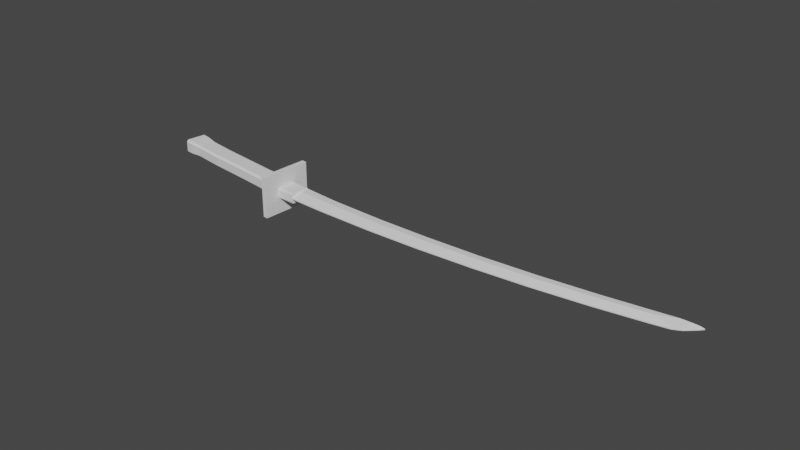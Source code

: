 # Source: katana.blend  (saved by Blender 3.5.10; exported with 4.5.12 LTS)
import bpy
from mathutils import Matrix  # noqa: F401  (used for matrix-valued properties, if any)

bpy.ops.wm.read_factory_settings(use_empty=True)
scene = bpy.context.scene
scene.name = 'Scene'

# ---- collections
col_collection = bpy.data.collections.new('Collection'); scene.collection.children.link(col_collection)

# ---- world
world_world = bpy.data.worlds.new('World'); scene.world = world_world
world_world.use_nodes = True; world_world.node_tree.nodes.clear()
_N = world_world.node_tree.nodes; _L = world_world.node_tree.links
n0 = _N.new('ShaderNodeOutputWorld'); n0.name = 'World Output'; n0.location = (300, 300)
n1 = _N.new('ShaderNodeBackground'); n1.name = 'Background'; n1.location = (10, 300)
n1.inputs[0].default_value = (0.05088, 0.05088, 0.05088, 1.0)
_L.new(n1.outputs[0], n0.inputs[0])
n0.is_active_output = True
world_world.color = (0.05088, 0.05088, 0.05088)
world_world.use_sun_shadow = False
world_world.sun_shadow_jitter_overblur = 0.0

# ---- meshes
me_cube_001 = bpy.data.meshes.new('Cube.001')
me_cube_001.from_pydata([(12.79, -1.02, -1.318), (12.79, -1.02, 1.318), (12.48, 1.926, -1.318), (12.48, 1.926, 1.318), (12.99, -2.124, -2.276), (12.99, -2.124, 2.276), (12.46, 2.963, -2.276), (12.46, 2.963, 2.276), (13.53, -2.077, -2.276), (13.53, -2.077, 2.276), (13.0, 3.01, -2.276), (13.0, 3.01, 2.276), (15.19, 1.65, 0.4122), (15.19, 1.65, -0.4122), (15.35, -0.3267, 0.05244), (15.35, -0.3267, -0.05244), (19.29, 1.916, 0.4122), (19.29, 1.916, -0.4122), (19.45, 0.09324, 0.05244), (19.45, 0.09324, -0.05244), (25.61, 2.621, 0.4122), (25.61, 2.621, -0.4122), (25.76, 0.9112, 0.05244), (25.76, 0.9112, -0.05244), (31.29, 3.44, 0.4122), (31.29, 3.44, -0.4122), (31.47, 1.827, 0.05244), (31.47, 1.827, -0.05244), (37.44, 4.504, 0.4122), (37.44, 4.504, -0.4122), (37.62, 2.991, 0.05244), (37.62, 2.991, -0.05244), (43.25, 5.71, 0.4122), (43.25, 5.71, -0.4122), (43.42, 4.25, 0.05244), (43.42, 4.25, -0.05244), (48.9, 7.048, 0.4122), (48.9, 7.048, -0.4122), (49.03, 5.652, 0.05244), (49.03, 5.652, -0.05244), (54.05, 8.408, 0.4122), (54.05, 8.408, -0.4122), (54.17, 7.101, 0.05244), (54.17, 7.101, -0.05244), (55.83, 8.96, 0.3654), (55.83, 8.96, -0.3654), (55.95, 7.652, 0.05244), (55.95, 7.652, -0.05244), (56.68, 9.188, 0.2914), (56.68, 9.188, -0.2914), (56.76, 8.175, 0.05244), (56.76, 8.175, -0.05244), (57.43, 9.401, 0.1915), (57.43, 9.401, -0.1915), (57.52, 9.034, 0.05244), (57.52, 9.034, -0.05244), (57.86, 9.511, 0.05244), (57.86, 9.511, -0.05244), (15.25, 0.7957, -0.4122), (19.35, 1.139, -0.4122), (25.67, 1.9, -0.4122), (31.35, 2.768, -0.4122), (37.51, 3.881, -0.4122), (43.31, 5.114, -0.4122), (48.94, 6.484, -0.4122), (54.09, 7.889, -0.4122), (15.25, 0.7957, 0.4122), (19.35, 1.139, 0.4122), (25.67, 1.9, 0.4122), (31.35, 2.768, 0.4122), (37.51, 3.881, 0.4122), (43.31, 5.114, 0.4122), (48.94, 6.484, 0.4122), (54.09, 7.889, 0.4122), (13.35, -0.3729, -0.5919), (13.37, -0.5415, -0.4224), (13.38, -0.6555, -0.7169), (13.37, -0.4937, -0.5438), (13.37, -0.5415, 0.4224), (13.35, -0.3729, 0.5919), (13.38, -0.6555, 0.7169), (13.37, -0.4937, 0.5438), (13.16, 1.474, -0.4224), (13.18, 1.305, -0.5919), (13.15, 1.588, -0.7169), (13.17, 1.426, -0.5438), (13.18, 1.305, 0.5919), (13.16, 1.474, 0.4224), (13.15, 1.588, 0.7169), (13.17, 1.426, 0.5438), (15.35, -0.3267, -0.4224), (15.34, -0.1576, -0.5919), (15.35, -0.3267, -0.4224), (15.35, -0.2787, -0.5438), (15.34, -0.1576, 0.5919), (15.35, -0.3267, 0.4224), (15.35, -0.3267, 0.4224), (15.35, -0.2787, 0.5438), (15.2, 1.481, -0.5919), (15.19, 1.65, -0.4224), (15.19, 1.65, -0.4224), (15.19, 1.602, -0.5438), (15.19, 1.65, 0.4224), (15.2, 1.481, 0.5919), (15.19, 1.65, 0.4224), (15.19, 1.602, 0.5438), (-0.1249, -0.6421, -0.6858), (0.2848, -0.6421, -0.6858), (0.2848, -0.847, -0.4809), (-0.1249, -0.847, -0.4809), (-0.1249, -0.847, 0.4809), (0.2848, -0.847, 0.4809), (0.2848, -0.6421, 0.6858), (-0.1249, -0.6421, 0.6858), (-0.1249, 0.9482, -0.6858), (-0.1249, 1.153, -0.4809), (0.2848, 1.153, -0.4809), (0.2848, 0.9482, -0.6858), (-0.1249, 0.9482, 0.6858), (0.2848, 0.9482, 0.6858), (0.2848, 1.153, 0.4809), (-0.1249, 1.153, 0.4809), (2.285, -0.6345, -0.6858), (2.285, -0.8395, -0.4809), (1.875, -0.847, -0.4809), (1.875, -0.6421, -0.6858), (2.285, -0.6345, 0.6858), (1.875, -0.6421, 0.6858), (1.875, -0.847, 0.4809), (2.285, -0.8395, 0.4809), (1.875, 0.9482, -0.6858), (1.875, 1.153, -0.4809), (2.285, 1.159, -0.4809), (2.285, 0.9541, -0.6858), (1.875, 0.9482, 0.6858), (2.285, 0.9541, 0.6858), (2.285, 1.159, 0.4809), (1.875, 1.153, 0.4809), (-1.457, -0.6611, -0.6995), (-1.048, -0.6421, -0.6858), (-1.048, -0.847, -0.4809), (-1.456, -0.8668, -0.4941), (-1.456, -0.8668, 0.4941), (-1.048, -0.847, 0.4809), (-1.048, -0.6421, 0.6858), (-1.457, -0.6611, 0.6995), (-1.457, 0.9672, -0.6995), (-1.456, 1.173, -0.4941), (-1.048, 1.153, -0.4809), (-1.048, 0.9482, -0.6858), (-1.457, 0.9672, 0.6995), (-1.048, 0.9482, 0.6858), (-1.048, 1.153, 0.4809), (-1.456, 1.173, 0.4941), (-2.886, -0.7814, -0.7813), (-2.477, -0.7605, -0.7676), (-2.477, -0.9664, -0.5624), (-2.886, -0.9863, -0.5765), (-2.886, -0.9863, 0.5765), (-2.477, -0.9664, 0.5624), (-2.477, -0.7605, 0.7676), (-2.886, -0.7814, 0.7813), (-2.886, 1.087, -0.7813), (-2.886, 1.292, -0.5765), (-2.477, 1.272, -0.5624), (-2.477, 1.067, -0.7676), (-2.886, 1.087, 0.7813), (-2.477, 1.067, 0.7676), (-2.477, 1.272, 0.5624), (-2.886, 1.292, 0.5765), (-3.526, -0.7814, -0.7813), (-3.526, -0.9863, -0.5765), (-3.731, -0.7814, -0.5765), (-3.526, -0.9863, 0.5765), (-3.526, -0.7814, 0.7813), (-3.731, -0.7814, 0.5765), (-3.526, 1.087, -0.7813), (-3.731, 1.087, -0.5765), (-3.526, 1.292, -0.5765), (-3.526, 1.087, 0.7813), (-3.526, 1.292, 0.5765), (-3.731, 1.087, 0.5765), (5.402, -0.522, -0.6858), (5.402, -0.7269, -0.4809), (4.992, -0.7404, -0.4809), (4.993, -0.5354, -0.6858), (5.402, -0.522, 0.6858), (4.993, -0.5354, 0.6858), (4.992, -0.7404, 0.4809), (5.402, -0.7269, 0.4809), (5.406, 1.251, -0.4809), (5.406, 1.046, -0.6858), (4.996, 1.034, -0.6858), (4.996, 1.239, -0.4809), (5.406, 1.251, 0.4809), (4.996, 1.239, 0.4809), (4.996, 1.034, 0.6858), (5.406, 1.046, 0.6858), (9.63, -0.4066, -0.6858), (9.63, -0.6114, -0.4809), (9.22, -0.6156, -0.4809), (9.221, -0.4107, -0.6858), (9.63, -0.4066, 0.6858), (9.221, -0.4107, 0.6858), (9.22, -0.6156, 0.4809), (9.63, -0.6114, 0.4809), (9.633, 1.384, -0.4809), (9.633, 1.178, -0.6858), (9.224, 1.157, -0.6858), (9.224, 1.362, -0.4809), (9.633, 1.384, 0.4809), (9.224, 1.362, 0.4809), (9.224, 1.157, 0.6858), (9.633, 1.178, 0.6858), (12.69, -0.7701, -0.9262), (12.44, -0.6359, -0.4809), (12.41, -0.4308, -0.6858), (12.41, -0.4308, 0.6858), (12.44, -0.6359, 0.4809), (12.69, -0.7701, 0.9262), (12.42, 1.736, -0.9262), (12.22, 1.378, -0.6858), (12.2, 1.582, -0.4809), (12.2, 1.582, 0.4809), (12.22, 1.378, 0.6858), (12.42, 1.736, 0.9262)], [], [(122, 133, 192, 185), (121, 115, 148, 152), (129, 123, 184, 188), (113, 118, 151, 144), (109, 110, 143, 140), (116, 120, 137, 131), (153, 147, 164, 168), (124, 128, 111, 108), (134, 119, 112, 127), (117, 130, 125, 107), (172, 175, 181, 177), (141, 142, 159, 156), (162, 154, 170, 176), (145, 150, 167, 160), (182, 191, 208, 201), (161, 166, 179, 174), (169, 163, 178, 180), (157, 158, 173, 171), (197, 186, 203, 212), (132, 136, 195, 193), (146, 138, 155, 165), (135, 126, 187, 196), (206, 210, 223, 222), (189, 183, 200, 204), (190, 194, 211, 209), (198, 207, 221, 216), (225, 219, 1, 3), (214, 220, 2, 0), (213, 202, 217, 224), (205, 199, 215, 218), (219, 214, 0, 1), (220, 225, 3, 2), (3, 1, 5, 7), (5, 4, 8, 9), (2, 3, 7, 6), (1, 0, 4, 5), (0, 2, 6, 4), (82, 87, 102, 99), (4, 6, 10, 8), (7, 5, 9, 11), (6, 7, 11, 10), (11, 9, 80, 79, 86, 88), (92, 91, 98, 100, 13, 58, 15), (8, 10, 84, 83, 74, 76), (78, 75, 90, 95), (100, 99, 102, 104, 12, 13), (10, 11, 88, 87, 82, 84), (86, 79, 94, 103), (9, 8, 76, 75, 78, 80), (19, 15, 58, 59), (96, 95, 90, 92, 15, 14), (104, 103, 94, 96, 14, 66, 12), (66, 14, 18, 67), (13, 12, 16, 17), (14, 15, 19, 18), (67, 18, 22, 68), (17, 16, 20, 21), (18, 19, 23, 22), (17, 21, 60, 59), (21, 20, 24, 25), (22, 23, 27, 26), (61, 27, 23, 60), (68, 22, 26, 69), (63, 35, 31, 62), (69, 26, 30, 70), (25, 24, 28, 29), (26, 27, 31, 30), (29, 28, 32, 33), (30, 31, 35, 34), (64, 39, 35, 63), (70, 30, 34, 71), (34, 35, 39, 38), (65, 43, 39, 64), (71, 34, 38, 72), (33, 32, 36, 37), (36, 72, 73, 40), (72, 38, 42, 73), (37, 36, 40, 41), (38, 39, 43, 42), (41, 40, 44, 45), (42, 43, 47, 46), (43, 65, 41, 45, 47), (40, 73, 42, 46, 44), (47, 45, 49, 51), (44, 46, 50, 48), (45, 44, 48, 49), (46, 47, 51, 50), (51, 49, 53, 55), (48, 50, 54, 52), (49, 48, 52, 53), (50, 51, 55, 54), (55, 53, 57), (52, 54, 56), (53, 52, 56, 57), (54, 55, 57, 56), (13, 17, 59, 58), (41, 65, 64, 37), (28, 70, 71, 32), (32, 71, 72, 36), (37, 64, 63, 33), (20, 68, 69, 24), (24, 69, 70, 28), (29, 33, 63, 62), (12, 66, 67, 16), (16, 67, 68, 20), (29, 62, 61, 25), (62, 31, 27, 61), (23, 19, 59, 60), (21, 25, 61, 60), (74, 77, 76), (77, 75, 76), (78, 81, 80), (81, 79, 80), (82, 85, 84), (85, 83, 84), (86, 89, 88), (89, 87, 88), (90, 93, 92), (93, 91, 92), (94, 97, 96), (97, 95, 96), (98, 101, 100), (101, 99, 100), (102, 105, 104), (105, 103, 104), (78, 95, 97, 81), (81, 97, 94, 79), (102, 87, 89, 105), (105, 89, 86, 103), (98, 83, 85, 101), (101, 85, 82, 99), (74, 91, 93, 77), (77, 93, 90, 75), (74, 83, 98, 91), (106, 107, 108, 109), (110, 111, 112, 113), (114, 115, 116, 117), (118, 119, 120, 121), (122, 123, 124, 125), (126, 127, 128, 129), (130, 131, 132, 133), (134, 135, 136, 137), (138, 139, 140, 141), (142, 143, 144, 145), (146, 147, 148, 149), (150, 151, 152, 153), (154, 155, 156, 157), (158, 159, 160, 161), (162, 163, 164, 165), (166, 167, 168, 169), (170, 171, 172), (173, 174, 175), (176, 177, 178), (179, 180, 181), (182, 183, 184, 185), (186, 187, 188, 189), (190, 191, 192, 193), (194, 195, 196, 197), (198, 199, 200, 201), (202, 203, 204, 205), (206, 207, 208, 209), (210, 211, 212, 213), (214, 215, 216), (217, 218, 219), (220, 221, 222), (223, 224, 225), (117, 107, 106, 114), (108, 111, 110, 109), (112, 119, 118, 113), (120, 116, 115, 121), (130, 117, 116, 131), (119, 134, 137, 120), (136, 132, 131, 137), (125, 130, 133, 122), (134, 127, 126, 135), (128, 124, 123, 129), (107, 125, 124, 108), (127, 112, 111, 128), (149, 139, 138, 146), (140, 143, 142, 141), (144, 151, 150, 145), (152, 148, 147, 153), (114, 149, 148, 115), (151, 118, 121, 152), (113, 144, 143, 110), (139, 106, 109, 140), (165, 155, 154, 162), (156, 159, 158, 157), (160, 167, 166, 161), (168, 164, 163, 169), (153, 168, 167, 150), (159, 142, 145, 160), (141, 156, 155, 138), (164, 147, 146, 165), (176, 170, 172, 177), (171, 173, 175, 172), (174, 179, 181, 175), (180, 178, 177, 181), (162, 176, 178, 163), (179, 166, 169, 180), (161, 174, 173, 158), (170, 154, 157, 171), (194, 190, 193, 195), (185, 192, 191, 182), (196, 187, 186, 197), (188, 184, 183, 189), (132, 193, 192, 133), (184, 123, 122, 185), (129, 188, 187, 126), (195, 136, 135, 196), (210, 206, 209, 211), (201, 208, 207, 198), (212, 203, 202, 213), (204, 200, 199, 205), (182, 201, 200, 183), (203, 186, 189, 204), (190, 209, 208, 191), (211, 194, 197, 212), (225, 220, 222, 223), (216, 221, 220, 214), (224, 217, 219, 225), (218, 215, 214, 219), (205, 218, 217, 202), (223, 210, 213, 224), (221, 207, 206, 222), (198, 216, 215, 199), (114, 106, 139, 149)])
_uv = me_cube_001.uv_layers.new(name='UVMap')
_uv.uv.foreach_set('vector', [0.1657, 0.1393, 0.2004, 0.1403, 0.2012, 0.2022, 0.1669, 0.2012, 0.3378, 0.08422, 0.3166, 0.08422, 0.3169, 0.06317, 0.3382, 0.06317, 0.2932, 0.2395, 0.2721, 0.2392, 0.2721, 0.1773, 0.2933, 0.1776, 0.2123, 0.2885, 0.2471, 0.2879, 0.2475, 0.309, 0.2127, 0.3096, 0.2725, 0.2942, 0.2936, 0.2945, 0.2938, 0.3155, 0.2727, 0.3152, 0.3164, 0.09356, 0.3376, 0.09356, 0.337, 0.1298, 0.3157, 0.1298, 0.3388, 0.05388, 0.3169, 0.05388, 0.3164, 0.03075, 0.3413, 0.03075, 0.2721, 0.2486, 0.2932, 0.2489, 0.2935, 0.2851, 0.2724, 0.2849, 0.2462, 0.2422, 0.2469, 0.2785, 0.2121, 0.2792, 0.2114, 0.2428, 0.201, 0.09457, 0.2004, 0.1309, 0.1657, 0.1299, 0.1663, 0.09359, 0.3683, 0.3487, 0.3947, 0.3487, 0.3947, 0.3913, 0.3683, 0.3913, 0.2723, 0.3246, 0.294, 0.3249, 0.2951, 0.3483, 0.2704, 0.348, 0.2059, 0.02216, 0.165, 0.02101, 0.1652, 0.006391, 0.2061, 0.007548, 0.2124, 0.319, 0.248, 0.3183, 0.2502, 0.3416, 0.2102, 0.3424, 0.167, 0.2106, 0.2013, 0.2116, 0.2023, 0.2989, 0.1681, 0.2978, 0.2098, 0.3517, 0.2508, 0.351, 0.2511, 0.3656, 0.2101, 0.3663, 0.3419, 0.02146, 0.3164, 0.02146, 0.3166, 0.006868, 0.3421, 0.006868, 0.2701, 0.3574, 0.2954, 0.3577, 0.2955, 0.3723, 0.2702, 0.3719, 0.2468, 0.1615, 0.2125, 0.1621, 0.2132, 0.07482, 0.2476, 0.07413, 0.3156, 0.1392, 0.3369, 0.1392, 0.3362, 0.2012, 0.315, 0.2012, 0.2022, 0.05479, 0.1666, 0.05378, 0.1652, 0.03038, 0.2052, 0.03151, 0.2462, 0.2328, 0.2114, 0.2334, 0.2124, 0.1715, 0.2467, 0.1708, 0.314, 0.3071, 0.3352, 0.3071, 0.3353, 0.366, 0.3141, 0.366, 0.2933, 0.1682, 0.2721, 0.168, 0.2721, 0.08074, 0.2932, 0.081, 0.3149, 0.2105, 0.3361, 0.2105, 0.3352, 0.2978, 0.314, 0.2978, 0.168, 0.3072, 0.2027, 0.3082, 0.2061, 0.3675, 0.1665, 0.3707, 0.3945, 0.1504, 0.3945, 0.208, 0.3855, 0.2139, 0.3855, 0.1462, 0.4368, 0.208, 0.4369, 0.1504, 0.4458, 0.1462, 0.4458, 0.2139, 0.2478, 0.06476, 0.2131, 0.06545, 0.2114, 0.001872, 0.2511, 0.005505, 0.2932, 0.07166, 0.272, 0.07139, 0.2713, 0.007476, 0.2924, 0.007739, 0.3945, 0.208, 0.4368, 0.208, 0.4458, 0.2139, 0.3855, 0.2139, 0.4369, 0.1504, 0.3945, 0.1504, 0.3855, 0.1462, 0.4458, 0.1462, 0.3855, 0.1462, 0.3855, 0.2139, 0.3636, 0.2395, 0.3636, 0.1226, 0.4581, 0.3934, 0.4581, 0.2934, 0.4706, 0.2935, 0.4706, 0.3934, 0.4458, 0.1462, 0.3855, 0.1462, 0.3636, 0.1226, 0.4677, 0.1226, 0.3855, 0.2139, 0.4458, 0.2139, 0.4677, 0.2395, 0.3636, 0.2395, 0.4458, 0.2139, 0.4458, 0.1462, 0.4677, 0.1226, 0.4677, 0.2395, 0.2128, 0.374, 0.2315, 0.3741, 0.2315, 0.4206, 0.2128, 0.4205, 0.4257, 0.4052, 0.4257, 0.2934, 0.4382, 0.2936, 0.4382, 0.4054, 0.422, 0.2934, 0.422, 0.4056, 0.4096, 0.4059, 0.4096, 0.2938, 0.4419, 0.394, 0.4419, 0.2935, 0.4544, 0.2934, 0.4544, 0.394, 0.3636, 0.1188, 0.3636, 0.001872, 0.3993, 0.03456, 0.4021, 0.04105, 0.4021, 0.07963, 0.3993, 0.08612, 0.2407, 0.4186, 0.2376, 0.4141, 0.2443, 0.3771, 0.2488, 0.374, 0.249, 0.374, 0.2456, 0.3933, 0.249, 0.4201, 0.4677, 0.001872, 0.4677, 0.1188, 0.4321, 0.08612, 0.4292, 0.07963, 0.4292, 0.04105, 0.4321, 0.03456, 0.1801, 0.4205, 0.1615, 0.4207, 0.1615, 0.3752, 0.1801, 0.375, 0.2057, 0.3807, 0.2057, 0.3807, 0.2057, 0.375, 0.2057, 0.375, 0.2057, 0.3751, 0.2057, 0.3806, 0.4677, 0.1188, 0.3636, 0.1188, 0.3993, 0.08612, 0.406, 0.0835, 0.4253, 0.0835, 0.4321, 0.08612, 0.3666, 0.2433, 0.4036, 0.2441, 0.4029, 0.2897, 0.3668, 0.2897, 0.3636, 0.001872, 0.4677, 0.001872, 0.4321, 0.03456, 0.4253, 0.03718, 0.406, 0.03718, 0.3993, 0.03456, 0.01159, 0.09586, 0.01859, 0.001872, 0.04555, 0.00412, 0.03689, 0.09781, 0.202, 0.375, 0.202, 0.375, 0.202, 0.3937, 0.202, 0.3937, 0.202, 0.3855, 0.202, 0.3832, 0.198, 0.4211, 0.1935, 0.418, 0.1868, 0.381, 0.1899, 0.3765, 0.1982, 0.375, 0.1947, 0.4018, 0.1982, 0.4211, 0.1087, 0.9948, 0.08634, 0.9963, 0.07888, 0.9024, 0.09956, 0.9012, 0.1372, 0.001872, 0.1554, 0.002364, 0.1528, 0.09631, 0.1346, 0.09581, 0.3599, 0.9613, 0.3576, 0.9614, 0.3549, 0.8672, 0.3573, 0.8671, 0.09956, 0.9012, 0.07888, 0.9024, 0.0711, 0.7572, 0.09053, 0.756, 0.1346, 0.09581, 0.1528, 0.09631, 0.1504, 0.2417, 0.1322, 0.2412, 0.3573, 0.8671, 0.3549, 0.8672, 0.3519, 0.7219, 0.3543, 0.7218, 0.05383, 0.09962, 0.04424, 0.2448, 0.02855, 0.2431, 0.03689, 0.09781, 0.1322, 0.2412, 0.1504, 0.2417, 0.1494, 0.3723, 0.1312, 0.3718, 0.3543, 0.7218, 0.3519, 0.7219, 0.3503, 0.5902, 0.3526, 0.5901, 0.02496, 0.3746, 0.001872, 0.3733, 0.004487, 0.2412, 0.02855, 0.2431, 0.09053, 0.756, 0.0711, 0.7572, 0.06788, 0.6253, 0.08633, 0.6247, 0.02867, 0.6531, 0.00723, 0.652, 0.002831, 0.5165, 0.02485, 0.5175, 0.08633, 0.6247, 0.06788, 0.6253, 0.0682, 0.4823, 0.08558, 0.482, 0.1312, 0.3718, 0.1494, 0.3723, 0.1493, 0.5144, 0.1311, 0.5139, 0.3526, 0.5901, 0.3503, 0.5902, 0.3497, 0.4478, 0.352, 0.4478, 0.1311, 0.5139, 0.1493, 0.5144, 0.1504, 0.6488, 0.1322, 0.6483, 0.352, 0.4478, 0.3497, 0.4478, 0.3502, 0.3134, 0.3525, 0.3133, 0.0361, 0.7853, 0.01542, 0.784, 0.00723, 0.652, 0.02867, 0.6531, 0.08558, 0.482, 0.0682, 0.4823, 0.07201, 0.347, 0.08881, 0.3467, 0.3525, 0.3133, 0.3502, 0.3134, 0.3517, 0.1828, 0.354, 0.1827, 0.04618, 0.9067, 0.0265, 0.9053, 0.01542, 0.784, 0.0361, 0.7853, 0.08881, 0.3467, 0.07201, 0.347, 0.07964, 0.2153, 0.09568, 0.2147, 0.1322, 0.6483, 0.1504, 0.6488, 0.1524, 0.7799, 0.1342, 0.7794, 0.108, 0.2136, 0.09568, 0.2147, 0.1053, 0.09352, 0.1166, 0.09231, 0.09568, 0.2147, 0.07964, 0.2153, 0.09023, 0.09427, 0.1053, 0.09352, 0.1342, 0.7794, 0.1524, 0.7799, 0.1551, 0.8998, 0.1368, 0.8993, 0.354, 0.1827, 0.3517, 0.1828, 0.3542, 0.06314, 0.3565, 0.06306, 0.1368, 0.8993, 0.1551, 0.8998, 0.1554, 0.9413, 0.1393, 0.9408, 0.3565, 0.06306, 0.3542, 0.06314, 0.3554, 0.02152, 0.3577, 0.02144, 0.0265, 0.9053, 0.04618, 0.9067, 0.05748, 0.908, 0.06206, 0.9503, 0.03139, 0.9476, 0.1166, 0.09231, 0.1053, 0.09352, 0.09023, 0.09427, 0.09496, 0.05208, 0.1216, 0.05007, 0.03139, 0.9476, 0.06206, 0.9503, 0.06314, 0.9703, 0.03944, 0.968, 0.1216, 0.05007, 0.09496, 0.05208, 0.1029, 0.03176, 0.1236, 0.03002, 0.1393, 0.9408, 0.1554, 0.9413, 0.1542, 0.9609, 0.1414, 0.9606, 0.3577, 0.02144, 0.3554, 0.02152, 0.3576, 0.001953, 0.3599, 0.001872, 0.03944, 0.968, 0.06314, 0.9703, 0.06413, 0.988, 0.05495, 0.9885, 0.1236, 0.03002, 0.1029, 0.03176, 0.1184, 0.01145, 0.1258, 0.01222, 0.1414, 0.9606, 0.1542, 0.9609, 0.1525, 0.9783, 0.144, 0.9781, 0.2552, 0.4022, 0.2528, 0.4022, 0.2528, 0.3842, 0.2552, 0.3842, 0.05495, 0.9885, 0.06413, 0.988, 0.06385, 0.9981, 0.1258, 0.01222, 0.1184, 0.01145, 0.1273, 0.001872, 0.144, 0.9781, 0.1525, 0.9783, 0.1496, 0.9883, 0.1473, 0.9882, 0.2552, 0.3842, 0.2528, 0.3842, 0.2528, 0.374, 0.2552, 0.374, 0.06413, 0.006232, 0.05383, 0.09962, 0.03689, 0.09781, 0.04555, 0.00412, 0.05748, 0.908, 0.04618, 0.9067, 0.0361, 0.7853, 0.0484, 0.7865, 0.09928, 0.4811, 0.08558, 0.482, 0.08881, 0.3467, 0.1019, 0.3458, 0.1019, 0.3458, 0.08881, 0.3467, 0.09568, 0.2147, 0.108, 0.2136, 0.0484, 0.7865, 0.0361, 0.7853, 0.02867, 0.6531, 0.04173, 0.654, 0.1063, 0.7544, 0.09053, 0.756, 0.08633, 0.6247, 0.1011, 0.6237, 0.1011, 0.6237, 0.08633, 0.6247, 0.08558, 0.482, 0.09928, 0.4811, 0.03849, 0.5185, 0.04173, 0.654, 0.02867, 0.6531, 0.02485, 0.5175, 0.1273, 0.9928, 0.1087, 0.9948, 0.09956, 0.9012, 0.1166, 0.8995, 0.1166, 0.8995, 0.09956, 0.9012, 0.09053, 0.756, 0.1063, 0.7544, 0.03849, 0.5185, 0.02485, 0.5175, 0.02496, 0.3746, 0.03968, 0.3757, 0.02485, 0.5175, 0.002831, 0.5165, 0.001872, 0.3733, 0.02496, 0.3746, 0.004487, 0.2412, 0.01159, 0.09586, 0.03689, 0.09781, 0.02855, 0.2431, 0.04424, 0.2448, 0.03968, 0.3757, 0.02496, 0.3746, 0.02855, 0.2431, 0.4292, 0.04105, 0.4281, 0.03828, 0.4321, 0.03456, 0.4281, 0.03828, 0.4253, 0.03718, 0.4321, 0.03456, 0.406, 0.03718, 0.4032, 0.03828, 0.3993, 0.03456, 0.4032, 0.03828, 0.4021, 0.04105, 0.3993, 0.03456, 0.4253, 0.0835, 0.4281, 0.0824, 0.4321, 0.08612, 0.4281, 0.0824, 0.4292, 0.07963, 0.4321, 0.08612, 0.4021, 0.07963, 0.4032, 0.0824, 0.3993, 0.08612, 0.4032, 0.0824, 0.406, 0.0835, 0.3993, 0.08612, 0.2407, 0.4186, 0.2382, 0.417, 0.2407, 0.4186, 0.2382, 0.417, 0.2376, 0.4141, 0.2407, 0.4186, 0.1868, 0.381, 0.1874, 0.3781, 0.1899, 0.3765, 0.1874, 0.3781, 0.1899, 0.3765, 0.1899, 0.3765, 0.2443, 0.3771, 0.2459, 0.3746, 0.2488, 0.374, 0.3051, 0.3751, 0.3051, 0.3751, 0.3051, 0.3751, 0.3088, 0.3751, 0.3088, 0.3751, 0.3088, 0.3751, 0.1951, 0.4206, 0.1935, 0.418, 0.198, 0.4211, 0.1801, 0.4205, 0.1801, 0.375, 0.183, 0.375, 0.183, 0.4205, 0.406, 0.2442, 0.4052, 0.2897, 0.4029, 0.2897, 0.4036, 0.2441, 0.2315, 0.4206, 0.2315, 0.3741, 0.2339, 0.3741, 0.2339, 0.4206, 0.3638, 0.2897, 0.3636, 0.2432, 0.3666, 0.2433, 0.3668, 0.2897, 0.4035, 0.3399, 0.4035, 0.2935, 0.4058, 0.2934, 0.4058, 0.3399, 0.2098, 0.4205, 0.2098, 0.374, 0.2128, 0.374, 0.2128, 0.4205, 0.3666, 0.294, 0.3676, 0.3395, 0.3646, 0.3395, 0.3636, 0.294, 0.1592, 0.4207, 0.1592, 0.3752, 0.1615, 0.3752, 0.1615, 0.4207, 0.3666, 0.294, 0.4035, 0.2935, 0.4035, 0.3399, 0.3676, 0.3395, 0.1664, 0.08423, 0.1663, 0.09359, 0.1604, 0.09362, 0.1606, 0.08426, 0.2936, 0.2945, 0.2935, 0.2851, 0.2993, 0.2848, 0.2994, 0.2942, 0.3108, 0.08389, 0.3166, 0.08422, 0.3164, 0.09356, 0.3107, 0.09324, 0.2471, 0.2879, 0.2469, 0.2785, 0.2528, 0.2784, 0.2529, 0.2878, 0.1657, 0.1393, 0.1598, 0.1393, 0.1598, 0.1299, 0.1657, 0.1299, 0.299, 0.2392, 0.299, 0.2486, 0.2932, 0.2489, 0.2932, 0.2395, 0.31, 0.1295, 0.3157, 0.1298, 0.3156, 0.1392, 0.3099, 0.1389, 0.2462, 0.2422, 0.2462, 0.2328, 0.252, 0.2327, 0.2521, 0.2421, 0.1666, 0.05378, 0.1667, 0.06315, 0.1609, 0.06319, 0.1607, 0.05383, 0.294, 0.3249, 0.2938, 0.3155, 0.2996, 0.3152, 0.2999, 0.3246, 0.3112, 0.05354, 0.3169, 0.05388, 0.3169, 0.06317, 0.3112, 0.06285, 0.248, 0.3183, 0.2475, 0.309, 0.2534, 0.3089, 0.2539, 0.3182, 0.165, 0.02101, 0.1652, 0.03038, 0.1593, 0.0304, 0.1592, 0.02104, 0.2954, 0.3577, 0.2951, 0.3483, 0.3009, 0.348, 0.3012, 0.3574, 0.3107, 0.02114, 0.3164, 0.02146, 0.3164, 0.03075, 0.3107, 0.03044, 0.2508, 0.351, 0.2502, 0.3416, 0.2561, 0.3415, 0.2566, 0.3509, 0.1652, 0.006391, 0.1594, 0.006424, 0.1639, 0.001872, 0.2955, 0.3723, 0.3013, 0.372, 0.2968, 0.3766, 0.3109, 0.006545, 0.3155, 0.001872, 0.3166, 0.006868, 0.2511, 0.3656, 0.2569, 0.3655, 0.2525, 0.3702, 0.167, 0.2106, 0.1612, 0.2106, 0.161, 0.2012, 0.1669, 0.2012, 0.2991, 0.168, 0.2991, 0.1773, 0.2933, 0.1776, 0.2933, 0.1682, 0.3149, 0.2105, 0.3092, 0.2102, 0.3093, 0.2008, 0.315, 0.2012, 0.2526, 0.1613, 0.2526, 0.1707, 0.2467, 0.1708, 0.2468, 0.1615, 0.168, 0.3072, 0.1622, 0.3072, 0.1622, 0.2979, 0.1681, 0.2978, 0.299, 0.07136, 0.299, 0.08071, 0.2932, 0.081, 0.2932, 0.07166, 0.314, 0.3071, 0.3082, 0.3068, 0.3083, 0.2974, 0.314, 0.2978, 0.2537, 0.06464, 0.2534, 0.07399, 0.2476, 0.07413, 0.2478, 0.06476, 0.4368, 0.208, 0.4267, 0.2045, 0.4314, 0.1998, 0.4, 0.1998, 0.4047, 0.2045, 0.3945, 0.208, 0.4369, 0.1504, 0.4314, 0.1582, 0.4267, 0.1535, 0.4047, 0.1535, 0.4, 0.1582, 0.3945, 0.1504, 0.201, 0.09457, 0.1663, 0.09359, 0.1664, 0.08423, 0.2012, 0.08522, 0.2724, 0.2849, 0.2935, 0.2851, 0.2936, 0.2945, 0.2725, 0.2942, 0.2121, 0.2792, 0.2469, 0.2785, 0.2471, 0.2879, 0.2123, 0.2885, 0.3376, 0.09356, 0.3164, 0.09356, 0.3166, 0.08422, 0.3378, 0.08422, 0.31, 0.1295, 0.3107, 0.09324, 0.3164, 0.09356, 0.3157, 0.1298, 0.2469, 0.2785, 0.2462, 0.2422, 0.2521, 0.2421, 0.2528, 0.2784, 0.3369, 0.1392, 0.3156, 0.1392, 0.3157, 0.1298, 0.337, 0.1298, 0.1657, 0.1299, 0.2004, 0.1309, 0.2004, 0.1403, 0.1657, 0.1393, 0.2462, 0.2422, 0.2114, 0.2428, 0.2114, 0.2334, 0.2462, 0.2328, 0.2932, 0.2489, 0.2721, 0.2486, 0.2721, 0.2392, 0.2932, 0.2395, 0.1663, 0.09359, 0.1657, 0.1299, 0.1598, 0.1299, 0.1604, 0.09362, 0.299, 0.2486, 0.2993, 0.2848, 0.2935, 0.2851, 0.2932, 0.2489, 0.2015, 0.06414, 0.1667, 0.06315, 0.1666, 0.05378, 0.2022, 0.05479, 0.2727, 0.3152, 0.2938, 0.3155, 0.294, 0.3249, 0.2723, 0.3246, 0.2127, 0.3096, 0.2475, 0.309, 0.248, 0.3183, 0.2124, 0.319, 0.3382, 0.06317, 0.3169, 0.06317, 0.3169, 0.05388, 0.3388, 0.05388, 0.3108, 0.08389, 0.3112, 0.06285, 0.3169, 0.06317, 0.3166, 0.08422, 0.2475, 0.309, 0.2471, 0.2879, 0.2529, 0.2878, 0.2534, 0.3089, 0.2994, 0.2942, 0.2996, 0.3152, 0.2938, 0.3155, 0.2936, 0.2945, 0.1667, 0.06315, 0.1664, 0.08423, 0.1606, 0.08426, 0.1609, 0.06319, 0.2052, 0.03151, 0.1652, 0.03038, 0.165, 0.02101, 0.2059, 0.02216, 0.2704, 0.348, 0.2951, 0.3483, 0.2954, 0.3577, 0.2701, 0.3574, 0.2102, 0.3424, 0.2502, 0.3416, 0.2508, 0.351, 0.2098, 0.3517, 0.3413, 0.03075, 0.3164, 0.03075, 0.3164, 0.02146, 0.3419, 0.02146, 0.2539, 0.3182, 0.2561, 0.3415, 0.2502, 0.3416, 0.248, 0.3183, 0.2951, 0.3483, 0.294, 0.3249, 0.2999, 0.3246, 0.3009, 0.348, 0.1607, 0.05383, 0.1593, 0.0304, 0.1652, 0.03038, 0.1666, 0.05378, 0.3164, 0.03075, 0.3169, 0.05388, 0.3112, 0.05354, 0.3107, 0.03044, 0.3636, 0.3909, 0.3636, 0.3483, 0.3683, 0.3487, 0.3683, 0.3913, 0.3683, 0.3437, 0.3947, 0.3437, 0.3947, 0.3487, 0.3683, 0.3487, 0.3994, 0.3483, 0.3994, 0.3909, 0.3947, 0.3913, 0.3947, 0.3487, 0.3421, 0.006868, 0.3166, 0.006868, 0.3155, 0.001872, 0.341, 0.001872, 0.3107, 0.02114, 0.3109, 0.006545, 0.3166, 0.006868, 0.3164, 0.02146, 0.2511, 0.3656, 0.2508, 0.351, 0.2566, 0.3509, 0.2569, 0.3655, 0.3012, 0.3574, 0.3013, 0.372, 0.2955, 0.3723, 0.2954, 0.3577, 0.1652, 0.006391, 0.165, 0.02101, 0.1592, 0.02104, 0.1594, 0.006424, 0.3361, 0.2105, 0.3149, 0.2105, 0.315, 0.2012, 0.3362, 0.2012, 0.1669, 0.2012, 0.2012, 0.2022, 0.2013, 0.2116, 0.167, 0.2106, 0.2467, 0.1708, 0.2124, 0.1715, 0.2125, 0.1621, 0.2468, 0.1615, 0.2933, 0.1776, 0.2721, 0.1773, 0.2721, 0.168, 0.2933, 0.1682, 0.3156, 0.1392, 0.315, 0.2012, 0.3093, 0.2008, 0.3099, 0.1389, 0.161, 0.2012, 0.1598, 0.1393, 0.1657, 0.1393, 0.1669, 0.2012, 0.2932, 0.2395, 0.2933, 0.1776, 0.2991, 0.1773, 0.299, 0.2392, 0.2526, 0.1707, 0.252, 0.2327, 0.2462, 0.2328, 0.2467, 0.1708, 0.3352, 0.3071, 0.314, 0.3071, 0.314, 0.2978, 0.3352, 0.2978, 0.1681, 0.2978, 0.2023, 0.2989, 0.2027, 0.3082, 0.168, 0.3072, 0.2476, 0.07413, 0.2132, 0.07482, 0.2131, 0.06545, 0.2478, 0.06476, 0.2932, 0.081, 0.2721, 0.08074, 0.272, 0.07139, 0.2932, 0.07166, 0.167, 0.2106, 0.1681, 0.2978, 0.1622, 0.2979, 0.1612, 0.2106, 0.299, 0.08071, 0.2991, 0.168, 0.2933, 0.1682, 0.2932, 0.081, 0.3149, 0.2105, 0.314, 0.2978, 0.3083, 0.2974, 0.3092, 0.2102, 0.2534, 0.07399, 0.2526, 0.1613, 0.2468, 0.1615, 0.2476, 0.07413, 0.346, 0.3713, 0.3051, 0.3713, 0.3141, 0.366, 0.3353, 0.366, 0.4314, 0.1998, 0.4314, 0.1582, 0.4369, 0.1504, 0.4368, 0.208, 0.4, 0.1582, 0.4, 0.1998, 0.3945, 0.208, 0.3945, 0.1504, 0.2924, 0.007739, 0.2713, 0.007476, 0.2606, 0.001872, 0.3013, 0.00238, 0.2932, 0.07166, 0.2924, 0.007739, 0.2982, 0.007975, 0.299, 0.07136, 0.2569, 0.005864, 0.2537, 0.06464, 0.2478, 0.06476, 0.2511, 0.005505, 0.3083, 0.3662, 0.3082, 0.3068, 0.314, 0.3071, 0.3141, 0.366, 0.168, 0.3072, 0.1665, 0.3707, 0.1606, 0.3713, 0.1622, 0.3072, 0.2012, 0.08522, 0.1664, 0.08423, 0.1667, 0.06315, 0.2015, 0.06414])
me_cube_001.update()

# ---- objects
ob_cube = bpy.data.objects.new('Cube', me_cube_001)

# ---- transforms, parenting, visibility, modifiers, constraints
ob_cube.location = (-1.421, 0.0, 0.0)
ob_cube.rotation_euler = (0.0, -0.0, -0.1547)
ob_cube.scale = (0.06613, 0.07278, 0.06613)

# ---- collection membership
col_collection.objects.link(ob_cube)

# ---- scene / render settings (as saved in the file)
scene.frame_start = 1; scene.frame_end = 250; scene.frame_set(74)
scene.render.engine = 'BLENDER_EEVEE_NEXT'
scene.cycles.sampling_pattern = 'TABULATED_SOBOL'
scene.view_settings.view_transform = 'Filmic'
bpy.context.view_layer.update()

# ---- added for rendering (the .blend has no active camera and no usable light): camera, sun
cam_auto = bpy.data.cameras.new('AutoCamera')
cam_auto.lens = 50.0
cam_auto.sensor_width = 36.0
cam_auto.clip_end = 1000.0
ob_auto_camera = bpy.data.objects.new('AutoCamera', cam_auto)
scene.collection.objects.link(ob_auto_camera)
ob_auto_camera.location = (4.47437, -4.91305, 3.26854)
ob_auto_camera.rotation_euler = (1.09748, -7.21219e-08, 0.694738)
scene.camera = ob_auto_camera
light_auto_sun = bpy.data.lights.new('AutoSun', 'SUN')
light_auto_sun.energy = 3.0
light_auto_sun.angle = 0.0523599
ob_auto_sun = bpy.data.objects.new('AutoSun', light_auto_sun)
scene.collection.objects.link(ob_auto_sun)
ob_auto_sun.rotation_euler = (0.872665, 0.174533, 0.523599)
bpy.context.view_layer.update()
